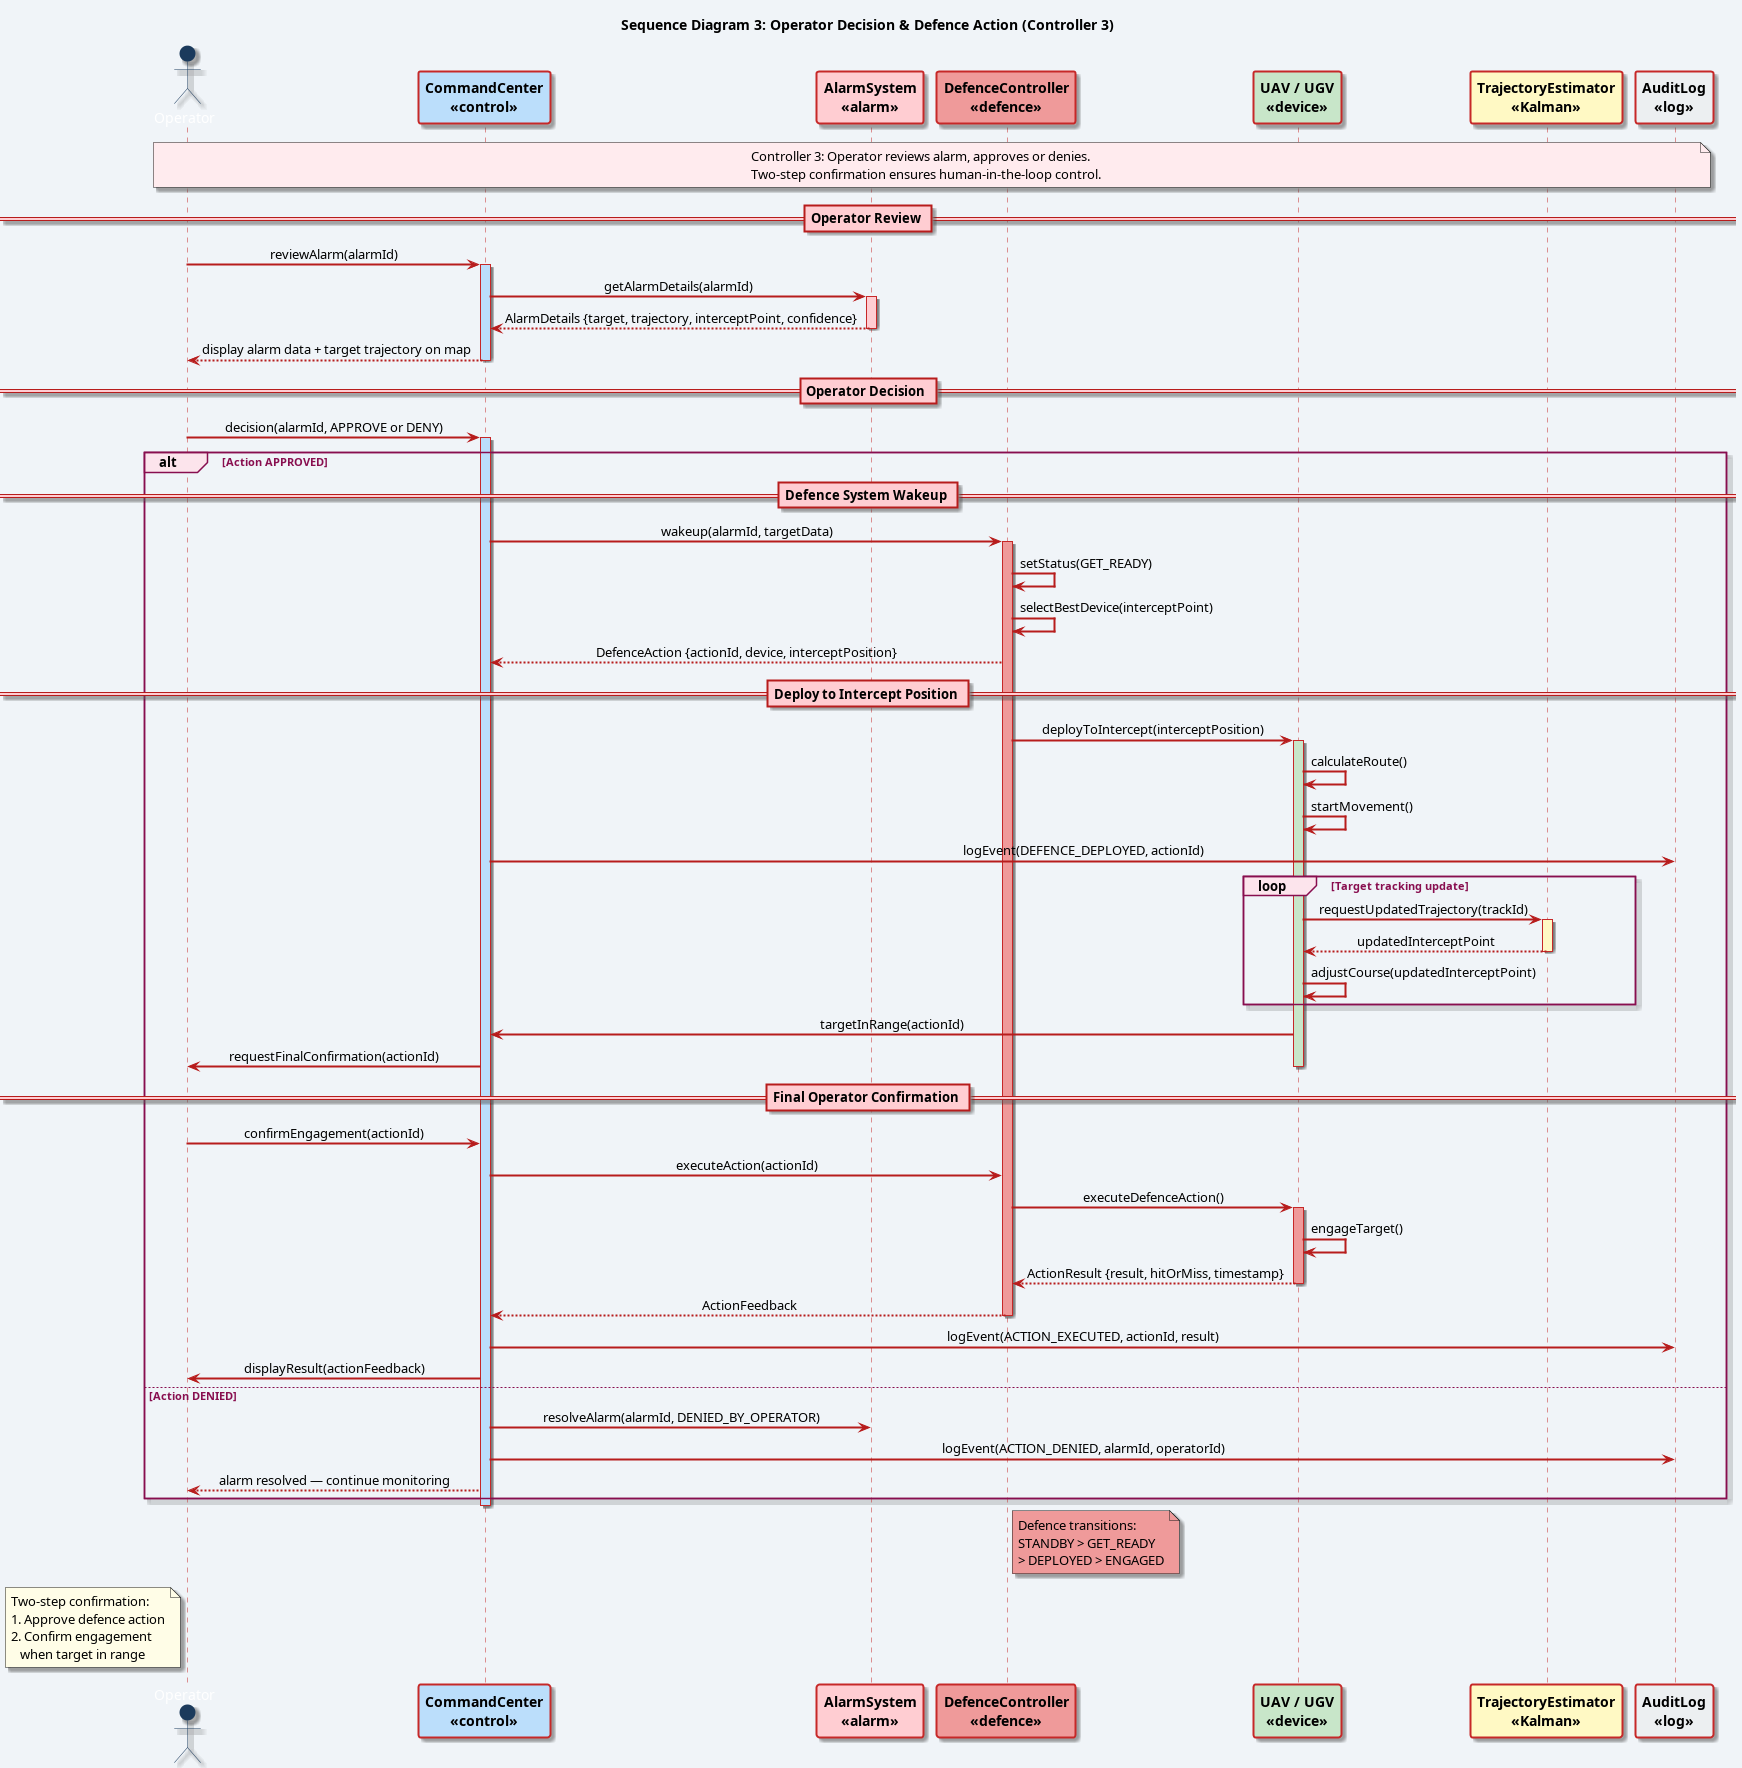

The diagram above was rendered by PlantUML. Its source (embedded in the PNG):
@startuml seq_operator_decision
title Sequence Diagram 3: Operator Decision & Defence Action (Controller 3)

skinparam backgroundColor #F0F4F8
skinparam shadowing true
skinparam defaultFontName Helvetica
skinparam sequenceMessageAlign center
skinparam responseMessageBelowArrow true

skinparam sequence {
  ArrowColor #B71C1C
  ArrowThickness 2
  LifeLineBorderColor #C62828
  LifeLineBackgroundColor #FFCDD2
  ParticipantBorderColor #C62828
  ParticipantBorderThickness 2
  ParticipantFontStyle bold
  ActorBorderColor #1B3A5C
  ActorBackgroundColor #1B3A5C
  ActorFontColor white
  DividerBackgroundColor #FFCDD2
  DividerBorderColor #B71C1C
  GroupBorderColor #880E4F
  GroupBackgroundColor #FCE4EC
  GroupFontColor #880E4F
  NoteBackgroundColor #FFFDE7
  NoteBorderColor #F9A825
  BoxBackgroundColor #FFEBEE
  BoxBorderColor #C62828
}

actor "Operator" as OP
participant "CommandCenter\n<<control>>" as CC #BBDEFB
participant "AlarmSystem\n<<alarm>>" as AS #FFCDD2
participant "DefenceController\n<<defence>>" as DC #EF9A9A
participant "UAV / UGV\n<<device>>" as DEV #C8E6C9
participant "TrajectoryEstimator\n<<Kalman>>" as TE #FFF9C4
participant "AuditLog\n<<log>>" as AUDIT #ECEFF1

note over OP, AUDIT #FFEBEE
  Controller 3: Operator reviews alarm, approves or denies.
  Two-step confirmation ensures human-in-the-loop control.
end note

== Operator Review ==
OP -> CC : reviewAlarm(alarmId)
activate CC #BBDEFB
CC -> AS : getAlarmDetails(alarmId)
activate AS #FFCDD2
AS --> CC : AlarmDetails {target, trajectory, interceptPoint, confidence}
deactivate AS
CC --> OP : display alarm data + target trajectory on map
deactivate CC

== Operator Decision ==
OP -> CC : decision(alarmId, APPROVE or DENY)
activate CC #BBDEFB

alt Action APPROVED

  == Defence System Wakeup ==
  CC -> DC : wakeup(alarmId, targetData)
  activate DC #EF9A9A
  DC -> DC : setStatus(GET_READY)
  DC -> DC : selectBestDevice(interceptPoint)
  DC --> CC : DefenceAction {actionId, device, interceptPosition}

  == Deploy to Intercept Position ==
  DC -> DEV : deployToIntercept(interceptPosition)
  activate DEV #C8E6C9
  DEV -> DEV : calculateRoute()
  DEV -> DEV : startMovement()

  CC -> AUDIT : logEvent(DEFENCE_DEPLOYED, actionId)

  loop Target tracking update
    DEV -> TE : requestUpdatedTrajectory(trackId)
    activate TE #FFF9C4
    TE --> DEV : updatedInterceptPoint
    deactivate TE
    DEV -> DEV : adjustCourse(updatedInterceptPoint)
  end

  DEV -> CC : targetInRange(actionId)
  CC -> OP : requestFinalConfirmation(actionId)
  deactivate DEV

  == Final Operator Confirmation ==
  OP -> CC : confirmEngagement(actionId)
  CC -> DC : executeAction(actionId)
  DC -> DEV : executeDefenceAction()
  activate DEV #EF9A9A
  DEV -> DEV : engageTarget()
  DEV --> DC : ActionResult {result, hitOrMiss, timestamp}
  deactivate DEV

  DC --> CC : ActionFeedback
  deactivate DC

  CC -> AUDIT : logEvent(ACTION_EXECUTED, actionId, result)
  CC -> OP : displayResult(actionFeedback)

else Action DENIED

  CC -> AS : resolveAlarm(alarmId, DENIED_BY_OPERATOR)
  CC -> AUDIT : logEvent(ACTION_DENIED, alarmId, operatorId)
  CC --> OP : alarm resolved — continue monitoring

end

deactivate CC

note right of DC #EF9A9A
  Defence transitions:
  STANDBY > GET_READY
  > DEPLOYED > ENGAGED
end note

note left of OP #FFFDE7
  Two-step confirmation:
  1. Approve defence action
  2. Confirm engagement
     when target in range
end note

@enduml